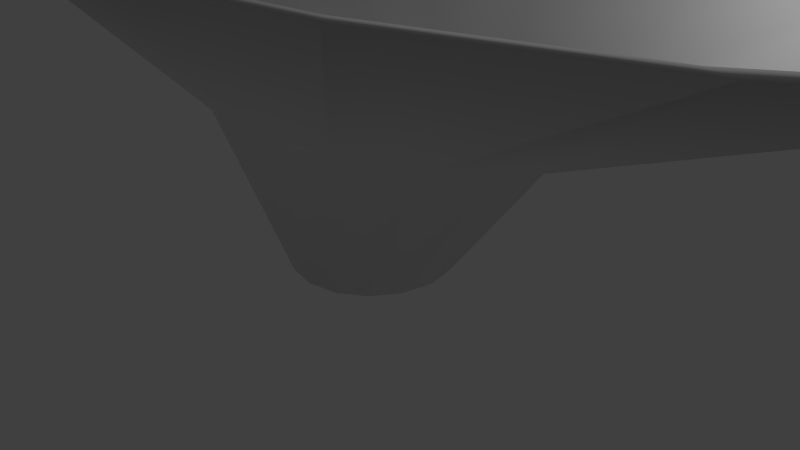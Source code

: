 # Source: funnel_thick_wide_broad.blend  (saved by Blender 2.76.0; exported with 4.5.12 LTS)
import bpy
from mathutils import Matrix  # noqa: F401  (used for matrix-valued properties, if any)

bpy.ops.wm.read_factory_settings(use_empty=True)
scene = bpy.context.scene
scene.name = 'Scene'

# ---- collections
col_collection_1 = bpy.data.collections.new('Collection 1'); scene.collection.children.link(col_collection_1)

# ---- world
world_world = bpy.data.worlds.new('World'); scene.world = world_world
world_world.color = (0.05088, 0.05088, 0.05088)
world_world.use_sun_shadow = False
world_world.sun_shadow_jitter_overblur = 0.0
world_world.cycles.sampling_method = 'MANUAL'
world_world.cycles.sample_map_resolution = 256

# ---- cameras
cam_camera = bpy.data.cameras.new('Camera')
cam_camera.clip_end = 100.0
cam_camera.lens = 35.0
cam_camera.sensor_width = 32.0
cam_camera.sensor_height = 18.0
cam_camera.ortho_scale = 7.314
cam_camera.dof.focus_distance = 0.0
cam_camera.dof.aperture_fstop = 128.0

# ---- lights
light_lamp = bpy.data.lights.new('Lamp', 'POINT')
light_lamp.transmission_factor = 0.0
light_lamp.cutoff_distance = 30.0
light_lamp.energy = 100.0
light_lamp.shadow_buffer_clip_start = 1.001
light_lamp.shadow_soft_size = 0.1
light_lamp.shadow_maximum_resolution = 0.006
light_lamp.use_absolute_resolution = True
light_lamp.cycles.use_multiple_importance_sampling = False

# ---- meshes
me_circle_001 = bpy.data.meshes.new('Circle.001')
me_circle_001.from_pydata([(0.0, 1.0, 0.0), (-0.3827, 0.9239, 0.0), (-0.7071, 0.7071, 0.0), (-0.9239, 0.3827, 0.0), (-1.0, -4.371e-08, 0.0), (-0.9239, -0.3827, 0.0), (-0.7071, -0.7071, 0.0), (-0.3827, -0.9239, 0.0), (-1.51e-07, -1.0, 0.0), (0.3827, -0.9239, 0.0), (0.7071, -0.7071, 0.0), (0.9239, -0.3827, 0.0), (1.0, 1.192e-08, 0.0), (0.9239, 0.3827, 0.0), (0.7071, 0.7071, 0.0), (0.3827, 0.9239, 0.0), (1.863e-09, 1.05, 0.0), (-0.4018, 0.9701, 0.0), (-0.7425, 0.7425, 0.0), (-0.9701, 0.4018, 0.0), (-1.05, -4.646e-08, 0.0), (-0.9701, -0.4018, 0.0), (-0.7425, -0.7425, 0.0), (-0.4018, -0.9701, 0.0), (-1.567e-07, -1.05, 0.0), (0.4018, -0.9701, 0.0), (0.7425, -0.7425, 0.0), (0.9701, -0.4018, 0.0), (1.05, 1.196e-08, 0.0), (0.9701, 0.4018, 0.0), (0.7425, 0.7425, 0.0), (0.4018, 0.9701, 0.0), (-0.9758, 1.386, 2.0), (1.624e-07, 1.5, 2.0), (-1.803, 1.061, 2.0), (-2.356, 0.574, 2.0), (-2.55, -6.836e-08, 2.0), (-2.356, -0.574, 2.0), (-1.803, -1.061, 2.0), (-0.9758, -1.386, 2.0), (-2.227e-07, -1.5, 2.0), (0.9758, -1.386, 2.0), (1.803, -1.061, 2.0), (2.356, -0.574, 2.0), (2.55, 1.509e-08, 2.0), (2.356, 0.574, 2.0), (1.803, 1.061, 2.0), (0.9758, 1.386, 2.0), (-1.025, 1.455, 2.0), (1.671e-07, 1.575, 2.0), (-1.893, 1.114, 2.0), (-2.474, 0.6027, 2.0), (-2.677, -7.248e-08, 2.0), (-2.474, -0.6027, 2.0), (-1.893, -1.114, 2.0), (-1.025, -1.455, 2.0), (-2.372e-07, -1.575, 2.0), (1.025, -1.455, 2.0), (1.893, -1.114, 2.0), (2.474, -0.6027, 2.0), (2.678, 1.515e-08, 2.0), (2.474, 0.6027, 2.0), (1.893, 1.114, 2.0), (1.025, 1.455, 2.0), (-2.847, 2.864, 4.0), (4.355e-07, 3.1, 4.0), (-5.261, 2.192, 4.0), (-6.874, 1.186, 4.0), (-7.44, -1.472e-07, 4.0), (-6.874, -1.186, 4.0), (-5.261, -2.192, 4.0), (-2.847, -2.864, 4.0), (-6.879e-07, -3.1, 4.0), (2.847, -2.864, 4.0), (5.261, -2.192, 4.0), (6.874, -1.186, 4.0), (7.44, 2.523e-08, 4.0), (6.874, 1.186, 4.0), (5.261, 2.192, 4.0), (2.847, 2.864, 4.0), (-2.99, 3.007, 4.0), (4.493e-07, 3.255, 4.0), (-5.524, 2.302, 4.0), (-7.217, 1.246, 4.0), (-7.812, -1.557e-07, 4.0), (-7.217, -1.246, 4.0), (-5.524, -2.302, 4.0), (-2.99, -3.007, 4.0), (-7.302e-07, -3.255, 4.0), (2.99, -3.007, 4.0), (5.524, -2.302, 4.0), (7.217, -1.246, 4.0), (7.812, 2.535e-08, 4.0), (7.217, 1.246, 4.0), (5.524, 2.302, 4.0), (2.99, 3.007, 4.0)], [], [(10, 11, 27, 26), (3, 4, 20, 19), (11, 12, 28, 27), (4, 5, 21, 20), (12, 13, 29, 28), (5, 6, 22, 21), (13, 14, 30, 29), (6, 7, 23, 22), (14, 15, 31, 30), (7, 8, 24, 23), (0, 1, 17, 16), (15, 0, 16, 31), (8, 9, 25, 24), (1, 2, 18, 17), (9, 10, 26, 25), (2, 3, 19, 18), (60, 92, 91, 59), (33, 65, 64, 32), (45, 77, 78, 46), (59, 91, 90, 58), (44, 76, 77, 45), (58, 90, 89, 57), (43, 75, 76, 44), (57, 89, 88, 56), (42, 74, 75, 43), (56, 88, 87, 55), (41, 73, 74, 42), (55, 87, 86, 54), (40, 72, 73, 41), (54, 86, 85, 53), (39, 71, 72, 40), (53, 85, 84, 52), (14, 46, 47, 15), (1, 32, 34, 2), (29, 61, 60, 28), (15, 47, 33, 0), (2, 34, 35, 3), (30, 62, 61, 29), (17, 48, 49, 16), (3, 35, 36, 4), (31, 63, 62, 30), (18, 50, 48, 17), (4, 36, 37, 5), (16, 49, 63, 31), (19, 51, 50, 18), (5, 37, 38, 6), (20, 52, 51, 19), (6, 38, 39, 7), (21, 53, 52, 20), (7, 39, 40, 8), (22, 54, 53, 21), (8, 40, 41, 9), (23, 55, 54, 22), (9, 41, 42, 10), (24, 56, 55, 23), (10, 42, 43, 11), (25, 57, 56, 24), (11, 43, 44, 12), (26, 58, 57, 25), (12, 44, 45, 13), (27, 59, 58, 26), (13, 45, 46, 14), (0, 33, 32, 1), (28, 60, 59, 27), (74, 90, 91, 75), (67, 83, 84, 68), (75, 91, 92, 76), (68, 84, 85, 69), (76, 92, 93, 77), (69, 85, 86, 70), (77, 93, 94, 78), (70, 86, 87, 71), (78, 94, 95, 79), (71, 87, 88, 72), (65, 81, 80, 64), (79, 95, 81, 65), (72, 88, 89, 73), (64, 80, 82, 66), (73, 89, 90, 74), (66, 82, 83, 67), (46, 78, 79, 47), (32, 64, 66, 34), (61, 93, 92, 60), (47, 79, 65, 33), (34, 66, 67, 35), (62, 94, 93, 61), (48, 80, 81, 49), (35, 67, 68, 36), (63, 95, 94, 62), (50, 82, 80, 48), (36, 68, 69, 37), (49, 81, 95, 63), (51, 83, 82, 50), (37, 69, 70, 38), (52, 84, 83, 51), (38, 70, 71, 39)])
me_circle_001.polygons.foreach_set('use_smooth', [True] * 96)
_uv = me_circle_001.uv_layers.new(name='UVMap')
_uv.uv.foreach_set('vector', [0.0, 0.0, 1.0, 0.0, 1.0, 1.0, 0.0, 1.0, 0.0, 0.0, 1.0, 0.0, 1.0, 1.0, 0.0, 1.0, 0.0, 0.0, 1.0, 0.0, 1.0, 1.0, 0.0, 1.0, 0.0, 0.0, 1.0, 0.0, 1.0, 1.0, 0.0, 1.0, 0.0, 0.0, 1.0, 0.0, 1.0, 1.0, 0.0, 1.0, 0.0, 0.0, 1.0, 0.0, 1.0, 1.0, 0.0, 1.0, 0.0, 0.0, 1.0, 0.0, 1.0, 1.0, 0.0, 1.0, 0.0, 0.0, 1.0, 0.0, 1.0, 1.0, 0.0, 1.0, 0.0, 0.0, 1.0, 0.0, 1.0, 1.0, 0.0, 1.0, 0.0, 0.0, 1.0, 0.0, 1.0, 1.0, 0.0, 1.0, 0.0, 0.0, 1.0, 0.0, 1.0, 1.0, 0.0, 1.0, 0.0, 0.0, 1.0, 0.0, 1.0, 1.0, 0.0, 1.0, 0.0, 0.0, 1.0, 0.0, 1.0, 1.0, 0.0, 1.0, 0.0, 0.0, 1.0, 0.0, 1.0, 1.0, 0.0, 1.0, 0.0, 0.0, 1.0, 0.0, 1.0, 1.0, 0.0, 1.0, 0.0, 0.0, 1.0, 0.0, 1.0, 1.0, 0.0, 1.0, 0.0, 0.0, 1.0, 0.0, 1.0, 1.0, 0.0, 1.0, 0.0, 0.0, 1.0, 0.0, 1.0, 1.0, 0.0, 1.0, 0.0, 0.0, 1.0, 0.0, 1.0, 1.0, 0.0, 1.0, 0.0, 0.0, 1.0, 0.0, 1.0, 1.0, 0.0, 1.0, 0.0, 0.0, 1.0, 0.0, 1.0, 1.0, 0.0, 1.0, 0.0, 0.0, 1.0, 0.0, 1.0, 1.0, 0.0, 1.0, 0.0, 0.0, 1.0, 0.0, 1.0, 1.0, 0.0, 1.0, 0.0, 0.0, 1.0, 0.0, 1.0, 1.0, 0.0, 1.0, 0.0, 0.0, 1.0, 0.0, 1.0, 1.0, 0.0, 1.0, 0.0, 0.0, 1.0, 0.0, 1.0, 1.0, 0.0, 1.0, 0.0, 0.0, 1.0, 0.0, 1.0, 1.0, 0.0, 1.0, 0.0, 0.0, 1.0, 0.0, 1.0, 1.0, 0.0, 1.0, 0.0, 0.0, 1.0, 0.0, 1.0, 1.0, 0.0, 1.0, 0.0, 0.0, 1.0, 0.0, 1.0, 1.0, 0.0, 1.0, 0.0, 0.0, 1.0, 0.0, 1.0, 1.0, 0.0, 1.0, 0.0, 0.0, 1.0, 0.0, 1.0, 1.0, 0.0, 1.0, 0.0, 0.0, 1.0, 0.0, 1.0, 1.0, 0.0, 1.0, 0.0, 0.0, 1.0, 0.0, 1.0, 1.0, 0.0, 1.0, 0.0, 0.0, 1.0, 0.0, 1.0, 1.0, 0.0, 1.0, 0.0, 0.0, 1.0, 0.0, 1.0, 1.0, 0.0, 1.0, 0.0, 0.0, 1.0, 0.0, 1.0, 1.0, 0.0, 1.0, 0.0, 0.0, 1.0, 0.0, 1.0, 1.0, 0.0, 1.0, 0.0, 0.0, 1.0, 0.0, 1.0, 1.0, 0.0, 1.0, 0.0, 0.0, 1.0, 0.0, 1.0, 1.0, 0.0, 1.0, 0.0, 0.0, 1.0, 0.0, 1.0, 1.0, 0.0, 1.0, 0.0, 0.0, 1.0, 0.0, 1.0, 1.0, 0.0, 1.0, 0.0, 0.0, 1.0, 0.0, 1.0, 1.0, 0.0, 1.0, 0.0, 0.0, 1.0, 0.0, 1.0, 1.0, 0.0, 1.0, 0.0, 0.0, 1.0, 0.0, 1.0, 1.0, 0.0, 1.0, 0.0, 0.0, 1.0, 0.0, 1.0, 1.0, 0.0, 1.0, 0.0, 0.0, 1.0, 0.0, 1.0, 1.0, 0.0, 1.0, 0.0, 0.0, 1.0, 0.0, 1.0, 1.0, 0.0, 1.0, 0.0, 0.0, 1.0, 0.0, 1.0, 1.0, 0.0, 1.0, 0.0, 0.0, 1.0, 0.0, 1.0, 1.0, 0.0, 1.0, 0.0, 0.0, 1.0, 0.0, 1.0, 1.0, 0.0, 1.0, 0.0, 0.0, 1.0, 0.0, 1.0, 1.0, 0.0, 1.0, 0.0, 0.0, 1.0, 0.0, 1.0, 1.0, 0.0, 1.0, 0.0, 0.0, 1.0, 0.0, 1.0, 1.0, 0.0, 1.0, 0.0, 0.0, 1.0, 0.0, 1.0, 1.0, 0.0, 1.0, 0.0, 0.0, 1.0, 0.0, 1.0, 1.0, 0.0, 1.0, 0.0, 0.0, 1.0, 0.0, 1.0, 1.0, 0.0, 1.0, 0.0, 0.0, 1.0, 0.0, 1.0, 1.0, 0.0, 1.0, 0.0, 0.0, 1.0, 0.0, 1.0, 1.0, 0.0, 1.0, 0.0, 0.0, 1.0, 0.0, 1.0, 1.0, 0.0, 1.0, 0.0, 0.0, 1.0, 0.0, 1.0, 1.0, 0.0, 1.0, 0.0, 0.0, 1.0, 0.0, 1.0, 1.0, 0.0, 1.0, 0.0, 0.0, 1.0, 0.0, 1.0, 1.0, 0.0, 1.0, 0.0, 0.0, 1.0, 0.0, 1.0, 1.0, 0.0, 1.0, 0.0, 0.0, 1.0, 0.0, 1.0, 1.0, 0.0, 1.0, 0.0, 0.0, 1.0, 0.0, 1.0, 1.0, 0.0, 1.0, 0.0, 0.0, 1.0, 0.0, 1.0, 1.0, 0.0, 1.0, 0.0, 0.0, 1.0, 0.0, 1.0, 1.0, 0.0, 1.0, 0.0, 0.0, 1.0, 0.0, 1.0, 1.0, 0.0, 1.0, 0.0, 0.0, 1.0, 0.0, 1.0, 1.0, 0.0, 1.0, 0.0, 0.0, 1.0, 0.0, 1.0, 1.0, 0.0, 1.0, 0.0, 0.0, 1.0, 0.0, 1.0, 1.0, 0.0, 1.0, 0.0, 0.0, 1.0, 0.0, 1.0, 1.0, 0.0, 1.0, 0.0, 0.0, 1.0, 0.0, 1.0, 1.0, 0.0, 1.0, 0.0, 0.0, 1.0, 0.0, 1.0, 1.0, 0.0, 1.0, 0.0, 0.0, 1.0, 0.0, 1.0, 1.0, 0.0, 1.0, 0.0, 0.0, 1.0, 0.0, 1.0, 1.0, 0.0, 1.0, 0.0, 0.0, 1.0, 0.0, 1.0, 1.0, 0.0, 1.0, 0.0, 0.0, 1.0, 0.0, 1.0, 1.0, 0.0, 1.0, 0.0, 0.0, 1.0, 0.0, 1.0, 1.0, 0.0, 1.0, 0.0, 0.0, 1.0, 0.0, 1.0, 1.0, 0.0, 1.0, 0.0, 0.0, 1.0, 0.0, 1.0, 1.0, 0.0, 1.0, 0.0, 0.0, 1.0, 0.0, 1.0, 1.0, 0.0, 1.0, 0.0, 0.0, 1.0, 0.0, 1.0, 1.0, 0.0, 1.0, 0.0, 0.0, 1.0, 0.0, 1.0, 1.0, 0.0, 1.0, 0.0, 0.0, 1.0, 0.0, 1.0, 1.0, 0.0, 1.0, 0.0, 0.0, 1.0, 0.0, 1.0, 1.0, 0.0, 1.0, 0.0, 0.0, 1.0, 0.0, 1.0, 1.0, 0.0, 1.0, 0.0, 0.0, 1.0, 0.0, 1.0, 1.0, 0.0, 1.0, 0.0, 0.0, 1.0, 0.0, 1.0, 1.0, 0.0, 1.0, 0.0, 0.0, 1.0, 0.0, 1.0, 1.0, 0.0, 1.0, 0.0, 0.0, 1.0, 0.0, 1.0, 1.0, 0.0, 1.0, 0.0, 0.0, 1.0, 0.0, 1.0, 1.0, 0.0, 1.0, 0.0, 0.0, 1.0, 0.0, 1.0, 1.0, 0.0, 1.0, 0.0, 0.0, 1.0, 0.0, 1.0, 1.0, 0.0, 1.0, 0.0, 0.0, 1.0, 0.0, 1.0, 1.0, 0.0, 1.0])
me_circle_001.use_remesh_preserve_volume = False
me_circle_001.use_remesh_preserve_attributes = False
me_circle_001.use_mirror_vertex_groups = False
me_circle_001.update()

# ---- objects
ob_funnel = bpy.data.objects.new('Funnel', me_circle_001)
ob_lamp = bpy.data.objects.new('Lamp', light_lamp)
ob_camera = bpy.data.objects.new('Camera', cam_camera)

# ---- transforms, parenting, visibility, modifiers, constraints
ob_funnel.location = (0.0, 0.0, 0.0)
ob_funnel.lineart.crease_threshold = 0.0
ob_lamp.location = (4.076, 1.005, 5.904)
ob_lamp.rotation_euler = (0.6503, 0.05522, 1.866)
ob_lamp.lock_rotations_4d = False
ob_lamp.empty_display_type = 'ARROWS'
ob_lamp.color = (0.0, 0.0, 0.0, 0.0)
ob_lamp.lineart.crease_threshold = 0.0
ob_camera.location = (7.481, -6.508, 5.344)
ob_camera.rotation_euler = (1.109, 0.01082, 0.8149)
ob_camera.lock_rotations_4d = False
ob_camera.empty_display_type = 'ARROWS'
ob_camera.color = (0.0, 0.0, 0.0, 0.0)
ob_camera.display_type = 'WIRE'
ob_camera.lineart.crease_threshold = 0.0

# ---- collection membership
col_collection_1.objects.link(ob_funnel)
col_collection_1.objects.link(ob_lamp)
col_collection_1.objects.link(ob_camera)

# ---- scene / render settings (as saved in the file)
scene.camera = ob_camera
scene.frame_start = 1; scene.frame_end = 250; scene.frame_set(1)
scene.render.engine = 'BLENDER_EEVEE_NEXT'
scene.render.resolution_percentage = 50
scene.render.dither_intensity = 0.0
scene.cycles.use_denoising = False
scene.cycles.samples = 10
scene.cycles.sampling_pattern = 'TABULATED_SOBOL'
scene.cycles.light_sampling_threshold = 0.0
scene.cycles.use_adaptive_sampling = False
scene.cycles.use_light_tree = False
scene.cycles.blur_glossy = 0.0
scene.cycles.pixel_filter_type = 'GAUSSIAN'
scene.cycles.sample_clamp_indirect = 0.0
scene.view_settings.view_transform = 'Standard'
bpy.context.view_layer.update()
